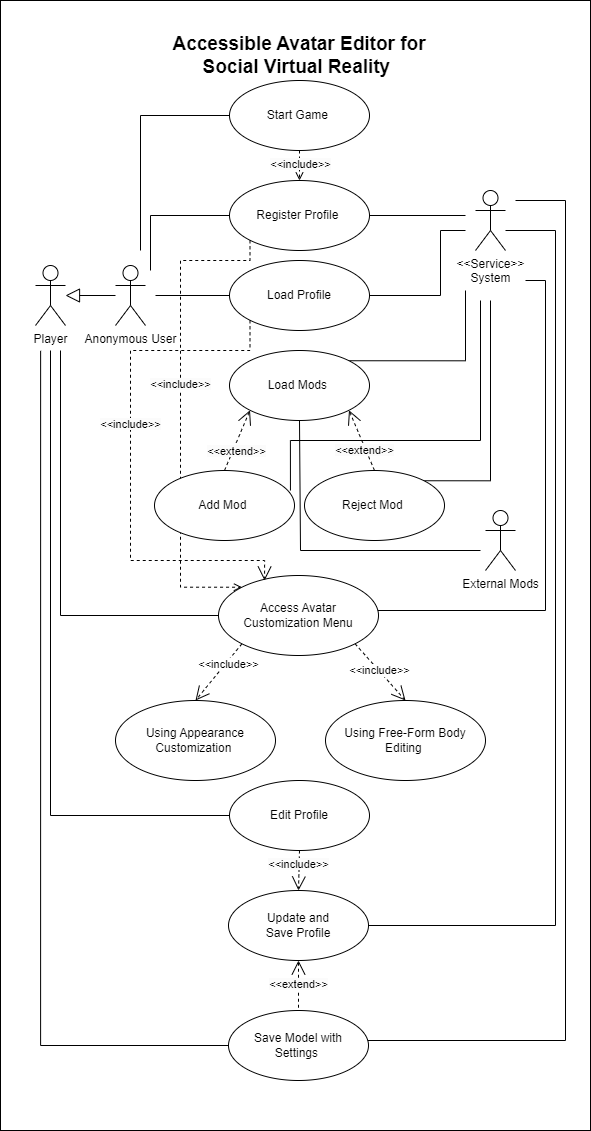

The diagram above was exported from draw.io. Its source (the exported page's mxGraphModel, read from the mxfile embedded in the PNG):
<mxGraphModel dx="1434" dy="804" grid="1" gridSize="10" guides="1" tooltips="1" connect="1" arrows="1" fold="1" page="1" pageScale="1" pageWidth="827" pageHeight="1169" math="0" shadow="0">
  <root>
    <mxCell id="WIyWlLk6GJQsqaUBKTNV-0" />
    <mxCell id="WIyWlLk6GJQsqaUBKTNV-1" parent="WIyWlLk6GJQsqaUBKTNV-0" />
    <mxCell id="q_Fa4_QJkK-DpF9nrZTr-232" value="" style="rounded=0;whiteSpace=wrap;html=1;fontFamily=Helvetica;fontSize=11;fontColor=default;movable=1;resizable=1;rotatable=1;deletable=1;editable=1;locked=0;connectable=1;" parent="WIyWlLk6GJQsqaUBKTNV-1" vertex="1">
      <mxGeometry x="140" y="10" width="590" height="1130" as="geometry" />
    </mxCell>
    <mxCell id="q_Fa4_QJkK-DpF9nrZTr-3" value="Player" style="shape=umlActor;verticalLabelPosition=bottom;verticalAlign=top;html=1;" parent="WIyWlLk6GJQsqaUBKTNV-1" vertex="1">
      <mxGeometry x="175" y="275" width="30" height="60" as="geometry" />
    </mxCell>
    <mxCell id="OS7K0dEzpuimXvgvRtGG-8" style="edgeStyle=orthogonalEdgeStyle;rounded=0;orthogonalLoop=1;jettySize=auto;html=1;entryX=0.5;entryY=1;entryDx=0;entryDy=0;endArrow=none;endFill=0;" parent="WIyWlLk6GJQsqaUBKTNV-1" target="q_Fa4_QJkK-DpF9nrZTr-25" edge="1">
      <mxGeometry relative="1" as="geometry">
        <mxPoint x="620" y="560" as="sourcePoint" />
        <Array as="points">
          <mxPoint x="440" y="560" />
          <mxPoint x="440" y="430" />
        </Array>
      </mxGeometry>
    </mxCell>
    <mxCell id="q_Fa4_QJkK-DpF9nrZTr-4" value="External Mods" style="shape=umlActor;verticalLabelPosition=bottom;verticalAlign=top;html=1;" parent="WIyWlLk6GJQsqaUBKTNV-1" vertex="1">
      <mxGeometry x="625" y="520" width="30" height="60" as="geometry" />
    </mxCell>
    <mxCell id="q_Fa4_QJkK-DpF9nrZTr-154" value="" style="edgeStyle=none;shape=connector;rounded=0;orthogonalLoop=1;jettySize=auto;html=1;labelBackgroundColor=default;strokeColor=default;fontFamily=Helvetica;fontSize=11;fontColor=default;endArrow=block;endSize=12;verticalAlign=bottom;endFill=0;" parent="WIyWlLk6GJQsqaUBKTNV-1" source="q_Fa4_QJkK-DpF9nrZTr-5" target="q_Fa4_QJkK-DpF9nrZTr-3" edge="1">
      <mxGeometry relative="1" as="geometry" />
    </mxCell>
    <mxCell id="OS7K0dEzpuimXvgvRtGG-1" style="rounded=0;orthogonalLoop=1;jettySize=auto;html=1;entryX=0;entryY=0.5;entryDx=0;entryDy=0;fontSize=12;align=left;fillColor=none;strokeColor=inherit;strokeWidth=1;spacingTop=-1;spacingLeft=3;spacingRight=3;endArrow=none;endFill=0;edgeStyle=orthogonalEdgeStyle;" parent="WIyWlLk6GJQsqaUBKTNV-1" target="OS7K0dEzpuimXvgvRtGG-0" edge="1">
      <mxGeometry relative="1" as="geometry">
        <mxPoint x="280" y="260" as="sourcePoint" />
        <Array as="points">
          <mxPoint x="280" y="125" />
        </Array>
      </mxGeometry>
    </mxCell>
    <mxCell id="q_Fa4_QJkK-DpF9nrZTr-5" value="Anonymous User" style="shape=umlActor;verticalLabelPosition=bottom;verticalAlign=top;html=1;" parent="WIyWlLk6GJQsqaUBKTNV-1" vertex="1">
      <mxGeometry x="255" y="275" width="30" height="60" as="geometry" />
    </mxCell>
    <mxCell id="q_Fa4_QJkK-DpF9nrZTr-9" value="&amp;lt;&amp;lt;Service&amp;gt;&amp;gt;&lt;br&gt;System" style="shape=umlActor;verticalLabelPosition=bottom;verticalAlign=top;html=1;" parent="WIyWlLk6GJQsqaUBKTNV-1" vertex="1">
      <mxGeometry x="615" y="200" width="30" height="60" as="geometry" />
    </mxCell>
    <mxCell id="0i7jb3Erpkgv0HrGDx4J-4" value="&lt;font style=&quot;font-size: 19px;&quot;&gt;&lt;b&gt;Accessible Avatar Editor for Social Virtual Reality&amp;nbsp;&lt;/b&gt;&lt;/font&gt;" style="text;html=1;strokeColor=none;fillColor=none;align=center;verticalAlign=middle;whiteSpace=wrap;rounded=0;fontColor=default;container=1;movable=1;resizable=1;rotatable=1;deletable=1;editable=1;locked=0;connectable=1;" parent="WIyWlLk6GJQsqaUBKTNV-1" vertex="1">
      <mxGeometry x="307.80434782608694" y="50" width="262.39130434782606" height="30" as="geometry" />
    </mxCell>
    <mxCell id="q_Fa4_QJkK-DpF9nrZTr-166" value="&#10;&lt;span style=&quot;color: rgb(0, 0, 0); font-family: Helvetica; font-size: 11px; font-style: normal; font-variant-ligatures: normal; font-variant-caps: normal; font-weight: 400; letter-spacing: normal; orphans: 2; text-align: center; text-indent: 0px; text-transform: none; widows: 2; word-spacing: 0px; -webkit-text-stroke-width: 0px; background-color: rgb(251, 251, 251); text-decoration-thickness: initial; text-decoration-style: initial; text-decoration-color: initial; float: none; display: inline !important;&quot;&gt;&amp;lt;&amp;lt;include&amp;gt;&amp;gt;&lt;/span&gt;&#10;&#10;" style="edgeStyle=none;shape=connector;rounded=0;orthogonalLoop=1;jettySize=auto;html=1;exitX=0.5;exitY=1;exitDx=0;exitDy=0;entryX=0.5;entryY=0;entryDx=0;entryDy=0;labelBackgroundColor=none;strokeColor=default;fontFamily=Helvetica;fontSize=11;fontColor=default;endArrow=open;endSize=12;verticalAlign=bottom;dashed=1;" parent="WIyWlLk6GJQsqaUBKTNV-1" source="q_Fa4_QJkK-DpF9nrZTr-92" target="q_Fa4_QJkK-DpF9nrZTr-110" edge="1">
      <mxGeometry x="1" y="10" relative="1" as="geometry">
        <mxPoint x="-10" y="10" as="offset" />
      </mxGeometry>
    </mxCell>
    <mxCell id="OS7K0dEzpuimXvgvRtGG-6" style="edgeStyle=orthogonalEdgeStyle;rounded=0;orthogonalLoop=1;jettySize=auto;html=1;exitX=0;exitY=0.5;exitDx=0;exitDy=0;endArrow=none;endFill=0;" parent="WIyWlLk6GJQsqaUBKTNV-1" source="q_Fa4_QJkK-DpF9nrZTr-92" edge="1">
      <mxGeometry relative="1" as="geometry">
        <mxPoint x="190" y="360" as="targetPoint" />
      </mxGeometry>
    </mxCell>
    <mxCell id="q_Fa4_QJkK-DpF9nrZTr-92" value="Edit Profile" style="ellipse;whiteSpace=wrap;html=1;" parent="WIyWlLk6GJQsqaUBKTNV-1" vertex="1">
      <mxGeometry x="369" y="790" width="140" height="70" as="geometry" />
    </mxCell>
    <mxCell id="q_Fa4_QJkK-DpF9nrZTr-45" value="Using Free-Form Body Editing&amp;nbsp;" style="ellipse;whiteSpace=wrap;html=1;" parent="WIyWlLk6GJQsqaUBKTNV-1" vertex="1">
      <mxGeometry x="465" y="710" width="160" height="80" as="geometry" />
    </mxCell>
    <mxCell id="q_Fa4_QJkK-DpF9nrZTr-37" value="Using Appearance Customization&amp;nbsp;" style="ellipse;whiteSpace=wrap;html=1;" parent="WIyWlLk6GJQsqaUBKTNV-1" vertex="1">
      <mxGeometry x="255" y="710" width="160" height="80" as="geometry" />
    </mxCell>
    <mxCell id="q_Fa4_QJkK-DpF9nrZTr-216" style="edgeStyle=orthogonalEdgeStyle;shape=connector;rounded=0;orthogonalLoop=1;jettySize=auto;html=1;exitX=1;exitY=0.5;exitDx=0;exitDy=0;labelBackgroundColor=default;strokeColor=default;fontFamily=Helvetica;fontSize=11;fontColor=default;startArrow=none;startFill=0;endArrow=none;endSize=12;" parent="WIyWlLk6GJQsqaUBKTNV-1" source="q_Fa4_QJkK-DpF9nrZTr-110" target="q_Fa4_QJkK-DpF9nrZTr-9" edge="1">
      <mxGeometry relative="1" as="geometry">
        <mxPoint x="715" y="240" as="targetPoint" />
        <Array as="points">
          <mxPoint x="695" y="935" />
          <mxPoint x="695" y="240" />
        </Array>
      </mxGeometry>
    </mxCell>
    <mxCell id="q_Fa4_QJkK-DpF9nrZTr-110" value="Update and &lt;br&gt;Save Profile" style="ellipse;whiteSpace=wrap;html=1;" parent="WIyWlLk6GJQsqaUBKTNV-1" vertex="1">
      <mxGeometry x="368" y="900" width="140" height="70" as="geometry" />
    </mxCell>
    <mxCell id="q_Fa4_QJkK-DpF9nrZTr-220" style="edgeStyle=orthogonalEdgeStyle;shape=connector;rounded=0;orthogonalLoop=1;jettySize=auto;html=1;exitX=1;exitY=0;exitDx=0;exitDy=0;labelBackgroundColor=default;strokeColor=default;fontFamily=Helvetica;fontSize=11;fontColor=default;startArrow=none;startFill=0;endArrow=none;endSize=12;" parent="WIyWlLk6GJQsqaUBKTNV-1" source="q_Fa4_QJkK-DpF9nrZTr-35" edge="1">
      <mxGeometry relative="1" as="geometry">
        <mxPoint x="655" y="210" as="targetPoint" />
        <Array as="points">
          <mxPoint x="488" y="1050" />
          <mxPoint x="705" y="1050" />
          <mxPoint x="705" y="210" />
        </Array>
      </mxGeometry>
    </mxCell>
    <mxCell id="q_Fa4_QJkK-DpF9nrZTr-229" value="&#10;&lt;span style=&quot;color: rgb(0, 0, 0); font-family: Helvetica; font-size: 11px; font-style: normal; font-variant-ligatures: normal; font-variant-caps: normal; font-weight: 400; letter-spacing: normal; orphans: 2; text-align: center; text-indent: 0px; text-transform: none; widows: 2; word-spacing: 0px; -webkit-text-stroke-width: 0px; background-color: rgb(251, 251, 251); text-decoration-thickness: initial; text-decoration-style: initial; text-decoration-color: initial; float: none; display: inline !important;&quot;&gt;&amp;lt;&amp;lt;extend&amp;gt;&amp;gt;&lt;/span&gt;&#10;&#10;" style="edgeStyle=orthogonalEdgeStyle;shape=connector;rounded=0;orthogonalLoop=1;jettySize=auto;html=1;exitX=0.5;exitY=1;exitDx=0;exitDy=0;entryX=0.5;entryY=0;entryDx=0;entryDy=0;labelBackgroundColor=none;strokeColor=default;fontFamily=Helvetica;fontSize=11;fontColor=default;startArrow=open;startFill=0;endArrow=none;endSize=12;verticalAlign=bottom;startSize=12;dashed=1;" parent="WIyWlLk6GJQsqaUBKTNV-1" source="q_Fa4_QJkK-DpF9nrZTr-110" target="q_Fa4_QJkK-DpF9nrZTr-35" edge="1">
      <mxGeometry x="1" y="10" relative="1" as="geometry">
        <mxPoint x="-10" y="10" as="offset" />
      </mxGeometry>
    </mxCell>
    <mxCell id="OS7K0dEzpuimXvgvRtGG-7" style="edgeStyle=orthogonalEdgeStyle;rounded=0;orthogonalLoop=1;jettySize=auto;html=1;exitX=0;exitY=0.5;exitDx=0;exitDy=0;entryX=0.068;entryY=0.31;entryDx=0;entryDy=0;entryPerimeter=0;endArrow=none;endFill=0;" parent="WIyWlLk6GJQsqaUBKTNV-1" source="q_Fa4_QJkK-DpF9nrZTr-35" target="q_Fa4_QJkK-DpF9nrZTr-232" edge="1">
      <mxGeometry relative="1" as="geometry">
        <Array as="points">
          <mxPoint x="180" y="1055" />
        </Array>
      </mxGeometry>
    </mxCell>
    <mxCell id="q_Fa4_QJkK-DpF9nrZTr-35" value="Save Model with Settings&amp;nbsp;" style="ellipse;whiteSpace=wrap;html=1;" parent="WIyWlLk6GJQsqaUBKTNV-1" vertex="1">
      <mxGeometry x="368" y="1020" width="140" height="70" as="geometry" />
    </mxCell>
    <mxCell id="q_Fa4_QJkK-DpF9nrZTr-184" value="&#10;&lt;span style=&quot;color: rgb(0, 0, 0); font-family: Helvetica; font-size: 11px; font-style: normal; font-variant-ligatures: normal; font-variant-caps: normal; font-weight: 400; letter-spacing: normal; orphans: 2; text-align: center; text-indent: 0px; text-transform: none; widows: 2; word-spacing: 0px; -webkit-text-stroke-width: 0px; background-color: rgb(251, 251, 251); text-decoration-thickness: initial; text-decoration-style: initial; text-decoration-color: initial; float: none; display: inline !important;&quot;&gt;&amp;lt;&amp;lt;extend&amp;gt;&amp;gt;&lt;/span&gt;&#10;&#10;" style="edgeStyle=none;shape=connector;rounded=0;orthogonalLoop=1;jettySize=auto;html=1;exitX=1;exitY=1;exitDx=0;exitDy=0;entryX=0.5;entryY=0;entryDx=0;entryDy=0;labelBackgroundColor=none;strokeColor=default;fontFamily=Helvetica;fontSize=11;fontColor=default;startArrow=open;startFill=0;endArrow=none;endSize=12;verticalAlign=bottom;startSize=12;dashed=1;" parent="WIyWlLk6GJQsqaUBKTNV-1" source="q_Fa4_QJkK-DpF9nrZTr-25" target="q_Fa4_QJkK-DpF9nrZTr-64" edge="1">
      <mxGeometry x="1" y="-22" relative="1" as="geometry">
        <mxPoint x="10" y="8" as="offset" />
      </mxGeometry>
    </mxCell>
    <mxCell id="q_Fa4_QJkK-DpF9nrZTr-185" value="&#10;&lt;span style=&quot;color: rgb(0, 0, 0); font-family: Helvetica; font-size: 11px; font-style: normal; font-variant-ligatures: normal; font-variant-caps: normal; font-weight: 400; letter-spacing: normal; orphans: 2; text-align: center; text-indent: 0px; text-transform: none; widows: 2; word-spacing: 0px; -webkit-text-stroke-width: 0px; background-color: rgb(251, 251, 251); text-decoration-thickness: initial; text-decoration-style: initial; text-decoration-color: initial; float: none; display: inline !important;&quot;&gt;&amp;lt;&amp;lt;extend&amp;gt;&amp;gt;&lt;/span&gt;&#10;&#10;" style="edgeStyle=none;shape=connector;rounded=0;orthogonalLoop=1;jettySize=auto;html=1;exitX=0;exitY=1;exitDx=0;exitDy=0;entryX=0.5;entryY=0;entryDx=0;entryDy=0;labelBackgroundColor=none;strokeColor=default;fontFamily=Helvetica;fontSize=11;fontColor=default;startArrow=open;startFill=0;endArrow=none;endSize=12;verticalAlign=bottom;startSize=12;dashed=1;" parent="WIyWlLk6GJQsqaUBKTNV-1" source="q_Fa4_QJkK-DpF9nrZTr-25" target="q_Fa4_QJkK-DpF9nrZTr-63" edge="1">
      <mxGeometry x="1" y="23" relative="1" as="geometry">
        <mxPoint x="-9" y="8" as="offset" />
      </mxGeometry>
    </mxCell>
    <mxCell id="q_Fa4_QJkK-DpF9nrZTr-195" style="edgeStyle=orthogonalEdgeStyle;shape=connector;rounded=0;orthogonalLoop=1;jettySize=auto;html=1;exitX=1;exitY=0;exitDx=0;exitDy=0;labelBackgroundColor=default;strokeColor=default;fontFamily=Helvetica;fontSize=11;fontColor=default;startArrow=none;startFill=0;endArrow=none;endSize=12;" parent="WIyWlLk6GJQsqaUBKTNV-1" source="q_Fa4_QJkK-DpF9nrZTr-25" edge="1">
      <mxGeometry relative="1" as="geometry">
        <mxPoint x="605" y="300" as="targetPoint" />
      </mxGeometry>
    </mxCell>
    <mxCell id="q_Fa4_QJkK-DpF9nrZTr-234" style="shape=connector;rounded=0;orthogonalLoop=1;jettySize=auto;html=1;exitX=0.971;exitY=0.286;exitDx=0;exitDy=0;labelBackgroundColor=default;strokeColor=default;fontFamily=Helvetica;fontSize=19;fontColor=default;startArrow=none;startFill=0;endArrow=none;endSize=12;exitPerimeter=0;edgeStyle=orthogonalEdgeStyle;" parent="WIyWlLk6GJQsqaUBKTNV-1" source="q_Fa4_QJkK-DpF9nrZTr-63" edge="1">
      <mxGeometry relative="1" as="geometry">
        <mxPoint x="620" y="310" as="targetPoint" />
        <Array as="points">
          <mxPoint x="430" y="450" />
          <mxPoint x="620" y="450" />
        </Array>
      </mxGeometry>
    </mxCell>
    <mxCell id="OS7K0dEzpuimXvgvRtGG-11" value="&#10;&lt;span style=&quot;color: rgb(0, 0, 0); font-family: Helvetica; font-size: 11px; font-style: normal; font-variant-ligatures: normal; font-variant-caps: normal; font-weight: 400; letter-spacing: normal; orphans: 2; text-align: center; text-indent: 0px; text-transform: none; widows: 2; word-spacing: 0px; -webkit-text-stroke-width: 0px; background-color: rgb(251, 251, 251); text-decoration-thickness: initial; text-decoration-style: initial; text-decoration-color: initial; float: none; display: inline !important;&quot;&gt;&amp;lt;&amp;lt;include&amp;gt;&amp;gt;&lt;/span&gt;&#10;&#10;" style="rounded=0;orthogonalLoop=1;jettySize=auto;html=1;exitX=0;exitY=1;exitDx=0;exitDy=0;entryX=0;entryY=0;entryDx=0;entryDy=0;endArrow=open;endFill=0;edgeStyle=orthogonalEdgeStyle;labelBackgroundColor=none;verticalAlign=bottom;dashed=1;" parent="WIyWlLk6GJQsqaUBKTNV-1" source="q_Fa4_QJkK-DpF9nrZTr-12" target="q_Fa4_QJkK-DpF9nrZTr-36" edge="1">
      <mxGeometry x="0.0451" relative="1" as="geometry">
        <Array as="points">
          <mxPoint x="389" y="270" />
          <mxPoint x="320" y="270" />
          <mxPoint x="320" y="597" />
        </Array>
        <mxPoint as="offset" />
      </mxGeometry>
    </mxCell>
    <mxCell id="q_Fa4_QJkK-DpF9nrZTr-25" value="Load Mods&amp;nbsp;" style="ellipse;whiteSpace=wrap;html=1;" parent="WIyWlLk6GJQsqaUBKTNV-1" vertex="1">
      <mxGeometry x="369" y="360" width="140" height="70" as="geometry" />
    </mxCell>
    <mxCell id="q_Fa4_QJkK-DpF9nrZTr-63" value="Add Mod&amp;nbsp;" style="ellipse;whiteSpace=wrap;html=1;" parent="WIyWlLk6GJQsqaUBKTNV-1" vertex="1">
      <mxGeometry x="294" y="480" width="140" height="70" as="geometry" />
    </mxCell>
    <mxCell id="q_Fa4_QJkK-DpF9nrZTr-224" style="shape=connector;rounded=0;orthogonalLoop=1;jettySize=auto;html=1;exitX=1;exitY=0;exitDx=0;exitDy=0;labelBackgroundColor=default;strokeColor=default;fontFamily=Helvetica;fontSize=11;fontColor=default;startArrow=none;startFill=0;endArrow=none;endSize=12;edgeStyle=orthogonalEdgeStyle;" parent="WIyWlLk6GJQsqaUBKTNV-1" source="q_Fa4_QJkK-DpF9nrZTr-64" edge="1">
      <mxGeometry relative="1" as="geometry">
        <mxPoint x="630" y="310" as="targetPoint" />
      </mxGeometry>
    </mxCell>
    <mxCell id="q_Fa4_QJkK-DpF9nrZTr-64" value="Reject Mod&amp;nbsp;" style="ellipse;whiteSpace=wrap;html=1;" parent="WIyWlLk6GJQsqaUBKTNV-1" vertex="1">
      <mxGeometry x="444" y="480" width="140" height="70" as="geometry" />
    </mxCell>
    <mxCell id="q_Fa4_QJkK-DpF9nrZTr-199" style="edgeStyle=none;shape=connector;rounded=0;orthogonalLoop=1;jettySize=auto;html=1;exitX=0;exitY=1;exitDx=0;exitDy=0;entryX=0.5;entryY=0;entryDx=0;entryDy=0;labelBackgroundColor=none;strokeColor=default;fontFamily=Helvetica;fontSize=11;fontColor=default;startArrow=none;startFill=0;endArrow=open;endSize=12;verticalAlign=bottom;dashed=1;" parent="WIyWlLk6GJQsqaUBKTNV-1" source="q_Fa4_QJkK-DpF9nrZTr-36" target="q_Fa4_QJkK-DpF9nrZTr-37" edge="1">
      <mxGeometry relative="1" as="geometry" />
    </mxCell>
    <mxCell id="q_Fa4_QJkK-DpF9nrZTr-201" value="&amp;lt;&amp;lt;include&amp;gt;&amp;gt;" style="edgeLabel;html=1;align=center;verticalAlign=middle;resizable=0;points=[];fontSize=11;fontFamily=Helvetica;fontColor=default;" parent="q_Fa4_QJkK-DpF9nrZTr-199" connectable="0" vertex="1">
      <mxGeometry x="-0.3516" y="2" relative="1" as="geometry">
        <mxPoint as="offset" />
      </mxGeometry>
    </mxCell>
    <mxCell id="q_Fa4_QJkK-DpF9nrZTr-200" style="edgeStyle=none;shape=connector;rounded=0;orthogonalLoop=1;jettySize=auto;html=1;exitX=1;exitY=1;exitDx=0;exitDy=0;entryX=0.5;entryY=0;entryDx=0;entryDy=0;labelBackgroundColor=none;strokeColor=default;fontFamily=Helvetica;fontSize=11;fontColor=default;startArrow=none;startFill=0;endArrow=open;endSize=12;verticalAlign=bottom;dashed=1;" parent="WIyWlLk6GJQsqaUBKTNV-1" source="q_Fa4_QJkK-DpF9nrZTr-36" target="q_Fa4_QJkK-DpF9nrZTr-45" edge="1">
      <mxGeometry relative="1" as="geometry" />
    </mxCell>
    <mxCell id="q_Fa4_QJkK-DpF9nrZTr-202" value="&amp;lt;&amp;lt;include&amp;gt;&amp;gt;" style="edgeLabel;html=1;align=center;verticalAlign=middle;resizable=0;points=[];fontSize=11;fontFamily=Helvetica;fontColor=default;" parent="q_Fa4_QJkK-DpF9nrZTr-200" connectable="0" vertex="1">
      <mxGeometry x="-0.3306" y="3" relative="1" as="geometry">
        <mxPoint x="5" y="10" as="offset" />
      </mxGeometry>
    </mxCell>
    <mxCell id="q_Fa4_QJkK-DpF9nrZTr-215" style="edgeStyle=orthogonalEdgeStyle;shape=connector;rounded=0;orthogonalLoop=1;jettySize=auto;html=1;exitX=1;exitY=0;exitDx=0;exitDy=0;labelBackgroundColor=default;strokeColor=default;fontFamily=Helvetica;fontSize=11;fontColor=default;startArrow=none;startFill=0;endArrow=none;endSize=12;" parent="WIyWlLk6GJQsqaUBKTNV-1" source="q_Fa4_QJkK-DpF9nrZTr-36" edge="1">
      <mxGeometry relative="1" as="geometry">
        <mxPoint x="665" y="290" as="targetPoint" />
        <Array as="points">
          <mxPoint x="495" y="620" />
          <mxPoint x="685" y="620" />
          <mxPoint x="685" y="290" />
        </Array>
      </mxGeometry>
    </mxCell>
    <mxCell id="OS7K0dEzpuimXvgvRtGG-5" style="edgeStyle=orthogonalEdgeStyle;rounded=0;orthogonalLoop=1;jettySize=auto;html=1;endArrow=none;endFill=0;" parent="WIyWlLk6GJQsqaUBKTNV-1" source="q_Fa4_QJkK-DpF9nrZTr-36" edge="1">
      <mxGeometry relative="1" as="geometry">
        <mxPoint x="200" y="360" as="targetPoint" />
        <Array as="points">
          <mxPoint x="200" y="625" />
        </Array>
      </mxGeometry>
    </mxCell>
    <mxCell id="q_Fa4_QJkK-DpF9nrZTr-36" value="Access Avatar &lt;br&gt;Customization Menu" style="ellipse;whiteSpace=wrap;html=1;" parent="WIyWlLk6GJQsqaUBKTNV-1" vertex="1">
      <mxGeometry x="358" y="585" width="160" height="80" as="geometry" />
    </mxCell>
    <mxCell id="q_Fa4_QJkK-DpF9nrZTr-190" style="edgeStyle=none;shape=connector;rounded=0;orthogonalLoop=1;jettySize=auto;html=1;exitX=1;exitY=0.5;exitDx=0;exitDy=0;labelBackgroundColor=default;strokeColor=default;fontFamily=Helvetica;fontSize=11;fontColor=default;startArrow=none;startFill=0;endArrow=none;endSize=12;" parent="WIyWlLk6GJQsqaUBKTNV-1" source="q_Fa4_QJkK-DpF9nrZTr-12" edge="1">
      <mxGeometry relative="1" as="geometry">
        <mxPoint x="605" y="225" as="targetPoint" />
      </mxGeometry>
    </mxCell>
    <mxCell id="q_Fa4_QJkK-DpF9nrZTr-213" style="shape=connector;rounded=0;orthogonalLoop=1;jettySize=auto;html=1;exitX=0;exitY=0.5;exitDx=0;exitDy=0;labelBackgroundColor=default;strokeColor=default;fontFamily=Helvetica;fontSize=11;fontColor=default;startArrow=none;startFill=0;endArrow=none;endSize=12;edgeStyle=orthogonalEdgeStyle;" parent="WIyWlLk6GJQsqaUBKTNV-1" source="q_Fa4_QJkK-DpF9nrZTr-12" edge="1">
      <mxGeometry relative="1" as="geometry">
        <mxPoint x="290" y="280" as="targetPoint" />
      </mxGeometry>
    </mxCell>
    <mxCell id="q_Fa4_QJkK-DpF9nrZTr-12" value="Register Profile&amp;nbsp;" style="ellipse;whiteSpace=wrap;html=1;" parent="WIyWlLk6GJQsqaUBKTNV-1" vertex="1">
      <mxGeometry x="369" y="190" width="140" height="70" as="geometry" />
    </mxCell>
    <mxCell id="q_Fa4_QJkK-DpF9nrZTr-177" style="edgeStyle=none;shape=connector;rounded=0;orthogonalLoop=1;jettySize=auto;html=1;labelBackgroundColor=default;strokeColor=default;fontFamily=Helvetica;fontSize=11;fontColor=default;startArrow=none;startFill=0;endArrow=none;endSize=12;" parent="WIyWlLk6GJQsqaUBKTNV-1" source="q_Fa4_QJkK-DpF9nrZTr-23" edge="1">
      <mxGeometry relative="1" as="geometry">
        <mxPoint x="295" y="305" as="targetPoint" />
      </mxGeometry>
    </mxCell>
    <mxCell id="q_Fa4_QJkK-DpF9nrZTr-191" style="edgeStyle=orthogonalEdgeStyle;shape=connector;rounded=0;orthogonalLoop=1;jettySize=auto;html=1;exitX=1;exitY=0.5;exitDx=0;exitDy=0;labelBackgroundColor=default;strokeColor=default;fontFamily=Helvetica;fontSize=11;fontColor=default;startArrow=none;startFill=0;endArrow=none;endSize=12;" parent="WIyWlLk6GJQsqaUBKTNV-1" source="q_Fa4_QJkK-DpF9nrZTr-23" edge="1">
      <mxGeometry relative="1" as="geometry">
        <mxPoint x="605" y="240" as="targetPoint" />
        <Array as="points">
          <mxPoint x="580" y="305" />
          <mxPoint x="580" y="240" />
        </Array>
      </mxGeometry>
    </mxCell>
    <mxCell id="q_Fa4_QJkK-DpF9nrZTr-206" value="&#10;&lt;span style=&quot;color: rgb(0, 0, 0); font-family: Helvetica; font-size: 11px; font-style: normal; font-variant-ligatures: normal; font-variant-caps: normal; font-weight: 400; letter-spacing: normal; orphans: 2; text-align: center; text-indent: 0px; text-transform: none; widows: 2; word-spacing: 0px; -webkit-text-stroke-width: 0px; background-color: rgb(251, 251, 251); text-decoration-thickness: initial; text-decoration-style: initial; text-decoration-color: initial; float: none; display: inline !important;&quot;&gt;&amp;lt;&amp;lt;include&amp;gt;&amp;gt;&lt;/span&gt;&#10;&#10;" style="shape=connector;rounded=0;orthogonalLoop=1;jettySize=auto;html=1;exitX=0;exitY=1;exitDx=0;exitDy=0;entryX=0.288;entryY=0.063;entryDx=0;entryDy=0;entryPerimeter=0;labelBackgroundColor=none;strokeColor=default;fontFamily=Helvetica;fontSize=11;fontColor=default;startArrow=none;startFill=0;endArrow=open;endSize=12;verticalAlign=bottom;dashed=1;edgeStyle=orthogonalEdgeStyle;" parent="WIyWlLk6GJQsqaUBKTNV-1" source="q_Fa4_QJkK-DpF9nrZTr-23" target="q_Fa4_QJkK-DpF9nrZTr-36" edge="1">
      <mxGeometry x="0.0106" relative="1" as="geometry">
        <Array as="points">
          <mxPoint x="389" y="360" />
          <mxPoint x="270" y="360" />
          <mxPoint x="270" y="570" />
          <mxPoint x="404" y="570" />
        </Array>
        <mxPoint as="offset" />
      </mxGeometry>
    </mxCell>
    <mxCell id="q_Fa4_QJkK-DpF9nrZTr-23" value="Load Profile" style="ellipse;whiteSpace=wrap;html=1;" parent="WIyWlLk6GJQsqaUBKTNV-1" vertex="1">
      <mxGeometry x="369" y="270" width="140" height="70" as="geometry" />
    </mxCell>
    <mxCell id="OS7K0dEzpuimXvgvRtGG-3" value="&#10;&lt;span style=&quot;color: rgb(0, 0, 0); font-family: Helvetica; font-size: 11px; font-style: normal; font-variant-ligatures: normal; font-variant-caps: normal; font-weight: 400; letter-spacing: normal; orphans: 2; text-align: center; text-indent: 0px; text-transform: none; widows: 2; word-spacing: 0px; -webkit-text-stroke-width: 0px; background-color: rgb(251, 251, 251); text-decoration-thickness: initial; text-decoration-style: initial; text-decoration-color: initial; float: none; display: inline !important;&quot;&gt;&amp;lt;&amp;lt;include&amp;gt;&amp;gt;&lt;/span&gt;&#10;&#10;" style="edgeStyle=orthogonalEdgeStyle;rounded=0;orthogonalLoop=1;jettySize=auto;html=1;exitX=0.5;exitY=1;exitDx=0;exitDy=0;entryX=0.5;entryY=0;entryDx=0;entryDy=0;endArrow=open;endFill=0;labelBackgroundColor=none;verticalAlign=bottom;dashed=1;" parent="WIyWlLk6GJQsqaUBKTNV-1" source="OS7K0dEzpuimXvgvRtGG-0" target="q_Fa4_QJkK-DpF9nrZTr-12" edge="1">
      <mxGeometry x="1" y="20" relative="1" as="geometry">
        <mxPoint x="-19" y="20" as="offset" />
      </mxGeometry>
    </mxCell>
    <mxCell id="OS7K0dEzpuimXvgvRtGG-0" value="Start Game&amp;nbsp;" style="ellipse;whiteSpace=wrap;html=1;" parent="WIyWlLk6GJQsqaUBKTNV-1" vertex="1">
      <mxGeometry x="369" y="90" width="140" height="70" as="geometry" />
    </mxCell>
  </root>
</mxGraphModel>